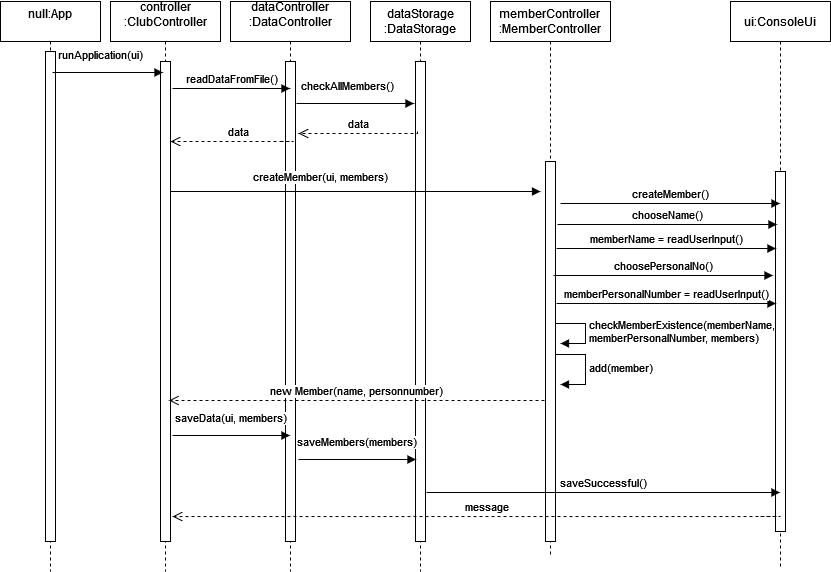

The diagram above was exported from draw.io. Its source (the exported page's mxGraphModel, read from the mxfile embedded in the PNG):
<mxGraphModel dx="1038" dy="536" grid="1" gridSize="10" guides="1" tooltips="1" connect="1" arrows="1" fold="1" page="1" pageScale="1" pageWidth="1169" pageHeight="827" math="0" shadow="0">
  <root>
    <mxCell id="0" />
    <mxCell id="1" parent="0" />
    <mxCell id="qHqxjK7k8yf1CpoZc6mL-1" value="&lt;div&gt;null:App&lt;/div&gt;&lt;div&gt;&lt;br&gt;&lt;/div&gt;" style="shape=umlLifeline;perimeter=lifelinePerimeter;whiteSpace=wrap;html=1;container=1;collapsible=0;recursiveResize=0;outlineConnect=0;" vertex="1" parent="1">
      <mxGeometry x="10" y="20" width="100" height="570" as="geometry" />
    </mxCell>
    <mxCell id="qHqxjK7k8yf1CpoZc6mL-2" value="" style="html=1;points=[];perimeter=orthogonalPerimeter;" vertex="1" parent="qHqxjK7k8yf1CpoZc6mL-1">
      <mxGeometry x="45" y="50" width="10" height="490" as="geometry" />
    </mxCell>
    <mxCell id="qHqxjK7k8yf1CpoZc6mL-3" value="&lt;div&gt;controller&lt;/div&gt;&lt;div&gt;:ClubController&lt;/div&gt;&lt;div&gt;&lt;br&gt;&lt;/div&gt;" style="shape=umlLifeline;perimeter=lifelinePerimeter;whiteSpace=wrap;html=1;container=1;collapsible=0;recursiveResize=0;outlineConnect=0;" vertex="1" parent="1">
      <mxGeometry x="120" y="20" width="110" height="570" as="geometry" />
    </mxCell>
    <mxCell id="qHqxjK7k8yf1CpoZc6mL-16" value="" style="html=1;points=[];perimeter=orthogonalPerimeter;" vertex="1" parent="qHqxjK7k8yf1CpoZc6mL-3">
      <mxGeometry x="50" y="60" width="10" height="480" as="geometry" />
    </mxCell>
    <mxCell id="qHqxjK7k8yf1CpoZc6mL-4" value="&lt;div&gt;dataController&lt;/div&gt;&lt;div&gt;:DataController&lt;/div&gt;&lt;div&gt;&lt;br&gt;&lt;/div&gt;" style="shape=umlLifeline;perimeter=lifelinePerimeter;whiteSpace=wrap;html=1;container=1;collapsible=0;recursiveResize=0;outlineConnect=0;" vertex="1" parent="1">
      <mxGeometry x="240" y="20" width="120" height="570" as="geometry" />
    </mxCell>
    <mxCell id="qHqxjK7k8yf1CpoZc6mL-19" value="" style="html=1;points=[];perimeter=orthogonalPerimeter;" vertex="1" parent="qHqxjK7k8yf1CpoZc6mL-4">
      <mxGeometry x="55" y="60" width="10" height="480" as="geometry" />
    </mxCell>
    <mxCell id="qHqxjK7k8yf1CpoZc6mL-5" value="&lt;div&gt;dataStorage&lt;/div&gt;&lt;div&gt;:DataStorage&lt;/div&gt;" style="shape=umlLifeline;perimeter=lifelinePerimeter;whiteSpace=wrap;html=1;container=1;collapsible=0;recursiveResize=0;outlineConnect=0;" vertex="1" parent="1">
      <mxGeometry x="380" y="20" width="100" height="570" as="geometry" />
    </mxCell>
    <mxCell id="qHqxjK7k8yf1CpoZc6mL-24" value="" style="html=1;points=[];perimeter=orthogonalPerimeter;" vertex="1" parent="qHqxjK7k8yf1CpoZc6mL-5">
      <mxGeometry x="45" y="60" width="10" height="480" as="geometry" />
    </mxCell>
    <mxCell id="qHqxjK7k8yf1CpoZc6mL-6" value="&lt;div&gt;memberController&lt;/div&gt;&lt;div&gt;:MemberController&lt;br&gt;&lt;/div&gt;" style="shape=umlLifeline;perimeter=lifelinePerimeter;whiteSpace=wrap;html=1;container=1;collapsible=0;recursiveResize=0;outlineConnect=0;" vertex="1" parent="1">
      <mxGeometry x="500" y="20" width="120" height="555" as="geometry" />
    </mxCell>
    <mxCell id="qHqxjK7k8yf1CpoZc6mL-30" value="" style="html=1;points=[];perimeter=orthogonalPerimeter;" vertex="1" parent="qHqxjK7k8yf1CpoZc6mL-6">
      <mxGeometry x="55" y="160" width="10" height="380" as="geometry" />
    </mxCell>
    <mxCell id="qHqxjK7k8yf1CpoZc6mL-41" value="&lt;div&gt;checkMemberExistence(memberName,&lt;/div&gt;&lt;div&gt;memberPersonalNumber, members)&lt;/div&gt;" style="edgeStyle=orthogonalEdgeStyle;html=1;align=left;spacingLeft=2;endArrow=block;rounded=0;entryX=1;entryY=0;" edge="1" parent="qHqxjK7k8yf1CpoZc6mL-6">
      <mxGeometry relative="1" as="geometry">
        <mxPoint x="65" y="322" as="sourcePoint" />
        <Array as="points">
          <mxPoint x="95" y="322" />
        </Array>
        <mxPoint x="70" y="342" as="targetPoint" />
      </mxGeometry>
    </mxCell>
    <mxCell id="qHqxjK7k8yf1CpoZc6mL-45" value="&lt;div&gt;&lt;br&gt;&lt;/div&gt;&lt;div&gt;add(member)&lt;/div&gt;&lt;div&gt;&lt;br&gt;&lt;/div&gt;" style="edgeStyle=orthogonalEdgeStyle;html=1;align=left;spacingLeft=2;endArrow=block;rounded=0;entryX=1;entryY=0;" edge="1" parent="qHqxjK7k8yf1CpoZc6mL-6">
      <mxGeometry relative="1" as="geometry">
        <mxPoint x="65" y="353" as="sourcePoint" />
        <Array as="points">
          <mxPoint x="95" y="353" />
        </Array>
        <mxPoint x="70" y="383" as="targetPoint" />
      </mxGeometry>
    </mxCell>
    <mxCell id="qHqxjK7k8yf1CpoZc6mL-18" value="&lt;div&gt;ui:ConsoleUi&lt;/div&gt;" style="shape=umlLifeline;perimeter=lifelinePerimeter;whiteSpace=wrap;html=1;container=1;collapsible=0;recursiveResize=0;outlineConnect=0;" vertex="1" parent="1">
      <mxGeometry x="740" y="20" width="100" height="565" as="geometry" />
    </mxCell>
    <mxCell id="qHqxjK7k8yf1CpoZc6mL-33" value="" style="html=1;points=[];perimeter=orthogonalPerimeter;" vertex="1" parent="qHqxjK7k8yf1CpoZc6mL-18">
      <mxGeometry x="45" y="170" width="10" height="360" as="geometry" />
    </mxCell>
    <mxCell id="qHqxjK7k8yf1CpoZc6mL-29" value="createMember(ui, members)" style="html=1;verticalAlign=bottom;endArrow=block;rounded=0;edgeStyle=orthogonalEdgeStyle;" edge="1" parent="1">
      <mxGeometry x="-0.1881" y="5" width="80" relative="1" as="geometry">
        <mxPoint x="180" y="210" as="sourcePoint" />
        <mxPoint x="550" y="210" as="targetPoint" />
        <Array as="points">
          <mxPoint x="440" y="210" />
          <mxPoint x="440" y="210" />
        </Array>
        <mxPoint as="offset" />
      </mxGeometry>
    </mxCell>
    <mxCell id="qHqxjK7k8yf1CpoZc6mL-32" value="&lt;div&gt;createMember()&lt;/div&gt;" style="html=1;verticalAlign=bottom;endArrow=block;rounded=0;edgeStyle=orthogonalEdgeStyle;" edge="1" parent="1" target="qHqxjK7k8yf1CpoZc6mL-18">
      <mxGeometry width="80" relative="1" as="geometry">
        <mxPoint x="570" y="222" as="sourcePoint" />
        <mxPoint x="737" y="222" as="targetPoint" />
        <Array as="points">
          <mxPoint x="580" y="222" />
          <mxPoint x="580" y="222" />
        </Array>
      </mxGeometry>
    </mxCell>
    <mxCell id="qHqxjK7k8yf1CpoZc6mL-36" value="&lt;div&gt;memberName = readUserInput()&lt;/div&gt;" style="html=1;verticalAlign=bottom;endArrow=block;rounded=0;edgeStyle=orthogonalEdgeStyle;" edge="1" parent="1">
      <mxGeometry width="80" relative="1" as="geometry">
        <mxPoint x="566" y="267" as="sourcePoint" />
        <mxPoint x="785.5" y="267" as="targetPoint" />
        <Array as="points">
          <mxPoint x="716" y="267" />
          <mxPoint x="716" y="267" />
        </Array>
      </mxGeometry>
    </mxCell>
    <mxCell id="qHqxjK7k8yf1CpoZc6mL-38" value="memberPersonalNumber = readUserInput()" style="html=1;verticalAlign=bottom;endArrow=block;rounded=0;edgeStyle=orthogonalEdgeStyle;" edge="1" parent="1">
      <mxGeometry width="80" relative="1" as="geometry">
        <mxPoint x="566" y="322" as="sourcePoint" />
        <mxPoint x="785.5" y="322" as="targetPoint" />
        <Array as="points">
          <mxPoint x="706" y="322" />
          <mxPoint x="706" y="322" />
        </Array>
      </mxGeometry>
    </mxCell>
    <mxCell id="qHqxjK7k8yf1CpoZc6mL-50" value="chooseName()" style="html=1;verticalAlign=bottom;endArrow=block;rounded=0;edgeStyle=orthogonalEdgeStyle;" edge="1" parent="1">
      <mxGeometry width="80" relative="1" as="geometry">
        <mxPoint x="567" y="243" as="sourcePoint" />
        <mxPoint x="786.5" y="243" as="targetPoint" />
        <Array as="points">
          <mxPoint x="577" y="243" />
          <mxPoint x="577" y="243" />
        </Array>
      </mxGeometry>
    </mxCell>
    <mxCell id="qHqxjK7k8yf1CpoZc6mL-51" value="&lt;div&gt;choosePersonalNo()&lt;/div&gt;" style="html=1;verticalAlign=bottom;endArrow=block;rounded=0;edgeStyle=orthogonalEdgeStyle;" edge="1" parent="1">
      <mxGeometry width="80" relative="1" as="geometry">
        <mxPoint x="563" y="294" as="sourcePoint" />
        <mxPoint x="782.5" y="294" as="targetPoint" />
        <Array as="points">
          <mxPoint x="573" y="294" />
          <mxPoint x="573" y="294" />
        </Array>
      </mxGeometry>
    </mxCell>
    <mxCell id="qHqxjK7k8yf1CpoZc6mL-53" value="new Member(name, personnumber)" style="html=1;verticalAlign=bottom;endArrow=open;dashed=1;endSize=8;rounded=0;edgeStyle=orthogonalEdgeStyle;" edge="1" parent="1">
      <mxGeometry relative="1" as="geometry">
        <mxPoint x="554" y="419" as="sourcePoint" />
        <mxPoint x="178.5" y="419" as="targetPoint" />
        <Array as="points">
          <mxPoint x="464" y="419" />
          <mxPoint x="464" y="419" />
        </Array>
      </mxGeometry>
    </mxCell>
    <mxCell id="qHqxjK7k8yf1CpoZc6mL-54" value="readDataFromFile()" style="html=1;verticalAlign=bottom;endArrow=block;rounded=0;edgeStyle=orthogonalEdgeStyle;" edge="1" parent="1" target="qHqxjK7k8yf1CpoZc6mL-4">
      <mxGeometry width="80" relative="1" as="geometry">
        <mxPoint x="182" y="107" as="sourcePoint" />
        <mxPoint x="262" y="107" as="targetPoint" />
        <Array as="points">
          <mxPoint x="270" y="107" />
          <mxPoint x="270" y="107" />
        </Array>
      </mxGeometry>
    </mxCell>
    <mxCell id="qHqxjK7k8yf1CpoZc6mL-56" value="data" style="html=1;verticalAlign=bottom;endArrow=open;dashed=1;endSize=8;rounded=0;edgeStyle=orthogonalEdgeStyle;entryX=1.3;entryY=0.15;entryDx=0;entryDy=0;entryPerimeter=0;" edge="1" parent="1" target="qHqxjK7k8yf1CpoZc6mL-19">
      <mxGeometry relative="1" as="geometry">
        <mxPoint x="427" y="150" as="sourcePoint" />
        <mxPoint x="347" y="150" as="targetPoint" />
        <Array as="points">
          <mxPoint x="427" y="152" />
        </Array>
      </mxGeometry>
    </mxCell>
    <mxCell id="qHqxjK7k8yf1CpoZc6mL-57" value="data" style="html=1;verticalAlign=bottom;endArrow=open;dashed=1;endSize=8;rounded=0;edgeStyle=orthogonalEdgeStyle;" edge="1" parent="1">
      <mxGeometry relative="1" as="geometry">
        <mxPoint x="290" y="160" as="sourcePoint" />
        <mxPoint x="180" y="160" as="targetPoint" />
        <Array as="points">
          <mxPoint x="303" y="160" />
        </Array>
      </mxGeometry>
    </mxCell>
    <mxCell id="qHqxjK7k8yf1CpoZc6mL-58" value="&lt;div&gt;saveData(ui, members)&lt;/div&gt;" style="html=1;verticalAlign=bottom;endArrow=block;rounded=0;edgeStyle=orthogonalEdgeStyle;" edge="1" parent="1">
      <mxGeometry x="-0.0128" y="8" width="80" relative="1" as="geometry">
        <mxPoint x="182" y="454" as="sourcePoint" />
        <mxPoint x="299.5" y="454" as="targetPoint" />
        <Array as="points">
          <mxPoint x="260" y="454" />
          <mxPoint x="260" y="454" />
        </Array>
        <mxPoint as="offset" />
      </mxGeometry>
    </mxCell>
    <mxCell id="qHqxjK7k8yf1CpoZc6mL-60" value="saveSuccessful()" style="html=1;verticalAlign=bottom;endArrow=block;rounded=0;edgeStyle=orthogonalEdgeStyle;" edge="1" parent="1" target="qHqxjK7k8yf1CpoZc6mL-18">
      <mxGeometry width="80" relative="1" as="geometry">
        <mxPoint x="436" y="511" as="sourcePoint" />
        <mxPoint x="655.5" y="511" as="targetPoint" />
        <Array as="points">
          <mxPoint x="690" y="511" />
          <mxPoint x="690" y="511" />
        </Array>
      </mxGeometry>
    </mxCell>
    <mxCell id="qHqxjK7k8yf1CpoZc6mL-61" value="&lt;div&gt;message&lt;/div&gt;" style="html=1;verticalAlign=bottom;endArrow=open;dashed=1;endSize=8;rounded=0;edgeStyle=orthogonalEdgeStyle;entryX=1.2;entryY=0.948;entryDx=0;entryDy=0;entryPerimeter=0;" edge="1" parent="1" target="qHqxjK7k8yf1CpoZc6mL-16">
      <mxGeometry relative="1" as="geometry">
        <mxPoint x="770" y="535" as="sourcePoint" />
        <mxPoint x="174.5" y="547" as="targetPoint" />
        <Array as="points">
          <mxPoint x="790" y="535" />
        </Array>
      </mxGeometry>
    </mxCell>
    <mxCell id="qHqxjK7k8yf1CpoZc6mL-62" value="saveMembers(members)" style="html=1;verticalAlign=bottom;endArrow=block;rounded=0;edgeStyle=orthogonalEdgeStyle;" edge="1" parent="1">
      <mxGeometry x="-0.0128" y="8" width="80" relative="1" as="geometry">
        <mxPoint x="308" y="478" as="sourcePoint" />
        <mxPoint x="425.5" y="478" as="targetPoint" />
        <Array as="points">
          <mxPoint x="386" y="478" />
          <mxPoint x="386" y="478" />
        </Array>
        <mxPoint as="offset" />
      </mxGeometry>
    </mxCell>
    <mxCell id="qHqxjK7k8yf1CpoZc6mL-63" value="checkAllMembers()" style="html=1;verticalAlign=bottom;endArrow=block;rounded=0;edgeStyle=orthogonalEdgeStyle;" edge="1" parent="1">
      <mxGeometry x="-0.1319" y="8" width="80" relative="1" as="geometry">
        <mxPoint x="306" y="122" as="sourcePoint" />
        <mxPoint x="423.5" y="122" as="targetPoint" />
        <Array as="points">
          <mxPoint x="384" y="122" />
          <mxPoint x="384" y="122" />
        </Array>
        <mxPoint as="offset" />
      </mxGeometry>
    </mxCell>
    <mxCell id="qHqxjK7k8yf1CpoZc6mL-65" value="runApplication(ui)" style="html=1;verticalAlign=bottom;endArrow=block;rounded=0;edgeStyle=orthogonalEdgeStyle;" edge="1" parent="1">
      <mxGeometry x="-0.1319" y="8" width="80" relative="1" as="geometry">
        <mxPoint x="62" y="91" as="sourcePoint" />
        <mxPoint x="172.5" y="91" as="targetPoint" />
        <Array as="points">
          <mxPoint x="133" y="91" />
          <mxPoint x="133" y="91" />
        </Array>
        <mxPoint as="offset" />
      </mxGeometry>
    </mxCell>
  </root>
</mxGraphModel>